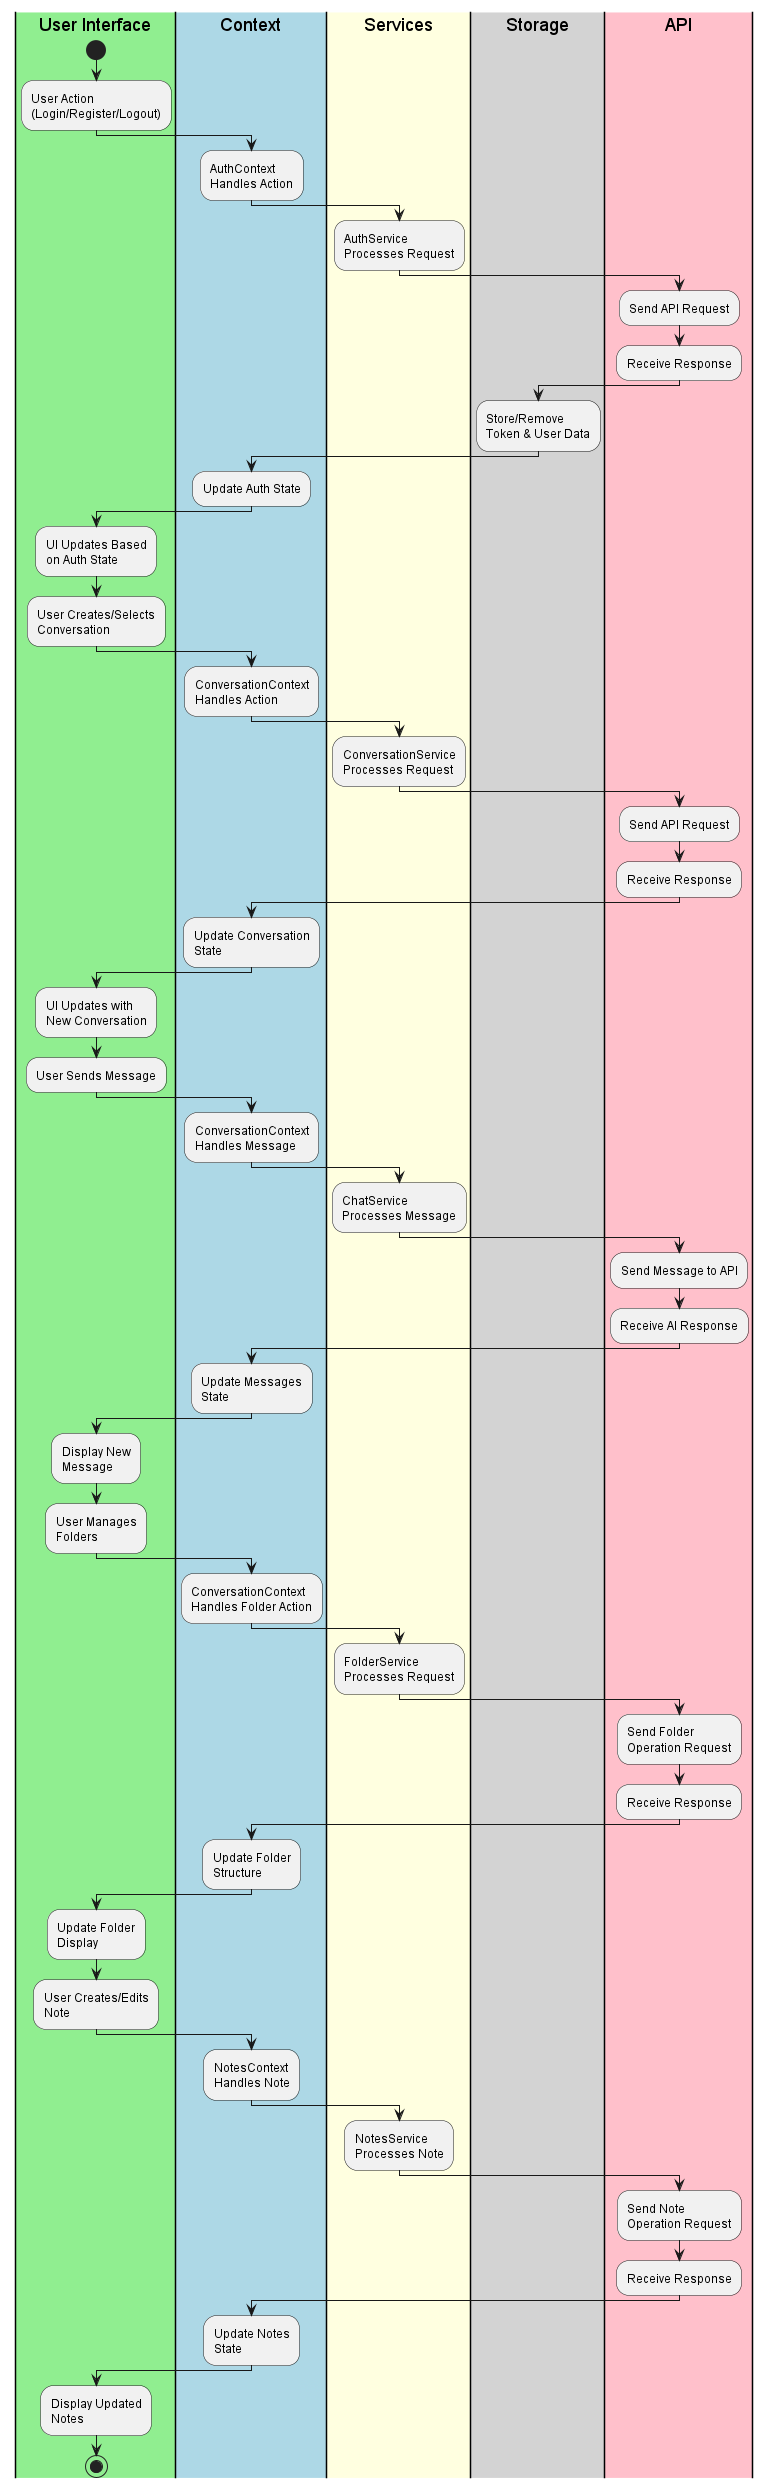

The diagram above was rendered by PlantUML. Its source (embedded in the PNG):
@startuml State Management Flow

|#lightgreen|User Interface|
|#lightblue|Context|
|#lightyellow|Services|
|#lightgray|Storage|
|#pink|API|

' Authentication Flow
|User Interface|
start
:User Action
(Login/Register/Logout);

|Context|
:AuthContext
Handles Action;

|Services|
:AuthService
Processes Request;

|API|
:Send API Request;
:Receive Response;

|Storage|
:Store/Remove
Token & User Data;

|Context|
:Update Auth State;

|User Interface|
:UI Updates Based
on Auth State;

' Conversation Flow
|User Interface|
:User Creates/Selects
Conversation;

|Context|
:ConversationContext
Handles Action;

|Services|
:ConversationService
Processes Request;

|API|
:Send API Request;
:Receive Response;

|Context|
:Update Conversation
State;

|User Interface|
:UI Updates with
New Conversation;

' Message Flow
|User Interface|
:User Sends Message;

|Context|
:ConversationContext
Handles Message;

|Services|
:ChatService
Processes Message;

|API|
:Send Message to API;
:Receive AI Response;

|Context|
:Update Messages
State;

|User Interface|
:Display New
Message;

' Folder Management
|User Interface|
:User Manages
Folders;

|Context|
:ConversationContext
Handles Folder Action;

|Services|
:FolderService
Processes Request;

|API|
:Send Folder
Operation Request;
:Receive Response;

|Context|
:Update Folder
Structure;

|User Interface|
:Update Folder
Display;

' Notes Management
|User Interface|
:User Creates/Edits
Note;

|Context|
:NotesContext
Handles Note;

|Services|
:NotesService
Processes Note;

|API|
:Send Note
Operation Request;
:Receive Response;

|Context|
:Update Notes
State;

|User Interface|
:Display Updated
Notes;

stop

@enduml